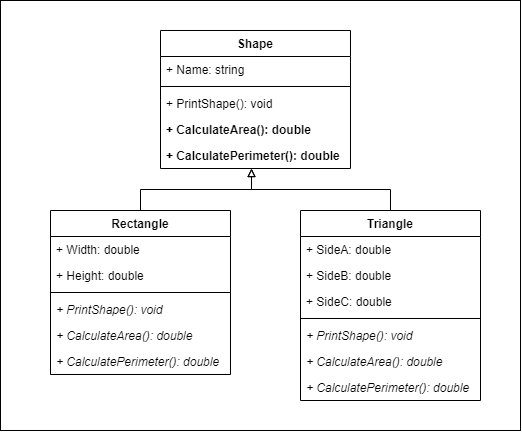

The diagram above was exported from draw.io. Its source (the exported page's mxGraphModel, read from the mxfile embedded in the PNG):
<mxGraphModel dx="1185" dy="718" grid="1" gridSize="10" guides="1" tooltips="1" connect="1" arrows="1" fold="1" page="1" pageScale="1" pageWidth="850" pageHeight="1100" math="0" shadow="0">
  <root>
    <mxCell id="HbZGfbKKVRD8Fgeyd59J-0" />
    <mxCell id="HbZGfbKKVRD8Fgeyd59J-1" parent="HbZGfbKKVRD8Fgeyd59J-0" />
    <mxCell id="qZkByRc4VwDaeRwzukti-1" value="" style="rounded=0;whiteSpace=wrap;html=1;fontSize=11;" vertex="1" parent="HbZGfbKKVRD8Fgeyd59J-1">
      <mxGeometry x="160" y="160" width="520" height="430" as="geometry" />
    </mxCell>
    <mxCell id="HbZGfbKKVRD8Fgeyd59J-7" value="" style="edgeStyle=orthogonalEdgeStyle;rounded=0;orthogonalLoop=1;jettySize=auto;html=1;exitX=0.479;exitY=1.004;exitDx=0;exitDy=0;startArrow=block;startFill=0;endArrow=none;endFill=0;fontSize=11;entryX=0.5;entryY=0;entryDx=0;entryDy=0;exitPerimeter=0;" edge="1" parent="HbZGfbKKVRD8Fgeyd59J-1" source="HbZGfbKKVRD8Fgeyd59J-26" target="HbZGfbKKVRD8Fgeyd59J-32">
      <mxGeometry relative="1" as="geometry" />
    </mxCell>
    <mxCell id="HbZGfbKKVRD8Fgeyd59J-8" value="" style="edgeStyle=orthogonalEdgeStyle;rounded=0;orthogonalLoop=1;jettySize=auto;html=1;exitX=0.479;exitY=1;exitDx=0;exitDy=0;startArrow=block;startFill=0;endArrow=none;endFill=0;jumpSize=6;exitPerimeter=0;" edge="1" parent="HbZGfbKKVRD8Fgeyd59J-1" source="HbZGfbKKVRD8Fgeyd59J-26" target="HbZGfbKKVRD8Fgeyd59J-17">
      <mxGeometry relative="1" as="geometry" />
    </mxCell>
    <mxCell id="HbZGfbKKVRD8Fgeyd59J-9" value="Shape" style="swimlane;fontStyle=1;align=center;verticalAlign=top;childLayout=stackLayout;horizontal=1;startSize=26;horizontalStack=0;resizeParent=1;resizeParentMax=0;resizeLast=0;collapsible=1;marginBottom=0;" vertex="1" parent="HbZGfbKKVRD8Fgeyd59J-1">
      <mxGeometry x="320" y="190" width="190" height="138" as="geometry" />
    </mxCell>
    <mxCell id="HbZGfbKKVRD8Fgeyd59J-10" value="+ Name: string" style="text;strokeColor=none;fillColor=none;align=left;verticalAlign=top;spacingLeft=4;spacingRight=4;overflow=hidden;rotatable=0;points=[[0,0.5],[1,0.5]];portConstraint=eastwest;" vertex="1" parent="HbZGfbKKVRD8Fgeyd59J-9">
      <mxGeometry y="26" width="190" height="26" as="geometry" />
    </mxCell>
    <mxCell id="HbZGfbKKVRD8Fgeyd59J-11" value="" style="line;strokeWidth=1;fillColor=none;align=left;verticalAlign=middle;spacingTop=-1;spacingLeft=3;spacingRight=3;rotatable=0;labelPosition=right;points=[];portConstraint=eastwest;" vertex="1" parent="HbZGfbKKVRD8Fgeyd59J-9">
      <mxGeometry y="52" width="190" height="8" as="geometry" />
    </mxCell>
    <mxCell id="HbZGfbKKVRD8Fgeyd59J-21" value="+ PrintShape(): void" style="text;strokeColor=none;fillColor=none;align=left;verticalAlign=top;spacingLeft=4;spacingRight=4;overflow=hidden;rotatable=0;points=[[0,0.5],[1,0.5]];portConstraint=eastwest;" vertex="1" parent="HbZGfbKKVRD8Fgeyd59J-9">
      <mxGeometry y="60" width="190" height="26" as="geometry" />
    </mxCell>
    <mxCell id="HbZGfbKKVRD8Fgeyd59J-12" value="+ CalculateArea(): double" style="text;strokeColor=none;fillColor=none;align=left;verticalAlign=top;spacingLeft=4;spacingRight=4;overflow=hidden;rotatable=0;points=[[0,0.5],[1,0.5]];portConstraint=eastwest;fontStyle=1" vertex="1" parent="HbZGfbKKVRD8Fgeyd59J-9">
      <mxGeometry y="86" width="190" height="26" as="geometry" />
    </mxCell>
    <mxCell id="HbZGfbKKVRD8Fgeyd59J-26" value="+ CalculatePerimeter(): double" style="text;strokeColor=none;fillColor=none;align=left;verticalAlign=top;spacingLeft=4;spacingRight=4;overflow=hidden;rotatable=0;points=[[0,0.5],[1,0.5]];portConstraint=eastwest;fontStyle=1" vertex="1" parent="HbZGfbKKVRD8Fgeyd59J-9">
      <mxGeometry y="112" width="190" height="26" as="geometry" />
    </mxCell>
    <mxCell id="HbZGfbKKVRD8Fgeyd59J-17" value="Triangle" style="swimlane;fontStyle=1;align=center;verticalAlign=top;childLayout=stackLayout;horizontal=1;startSize=26;horizontalStack=0;resizeParent=1;resizeParentMax=0;resizeLast=0;collapsible=1;marginBottom=0;" vertex="1" parent="HbZGfbKKVRD8Fgeyd59J-1">
      <mxGeometry x="460" y="370" width="180" height="190" as="geometry" />
    </mxCell>
    <mxCell id="HbZGfbKKVRD8Fgeyd59J-18" value="+ SideA: double" style="text;strokeColor=none;fillColor=none;align=left;verticalAlign=top;spacingLeft=4;spacingRight=4;overflow=hidden;rotatable=0;points=[[0,0.5],[1,0.5]];portConstraint=eastwest;" vertex="1" parent="HbZGfbKKVRD8Fgeyd59J-17">
      <mxGeometry y="26" width="180" height="26" as="geometry" />
    </mxCell>
    <mxCell id="HbZGfbKKVRD8Fgeyd59J-22" value="+ SideB: double" style="text;strokeColor=none;fillColor=none;align=left;verticalAlign=top;spacingLeft=4;spacingRight=4;overflow=hidden;rotatable=0;points=[[0,0.5],[1,0.5]];portConstraint=eastwest;" vertex="1" parent="HbZGfbKKVRD8Fgeyd59J-17">
      <mxGeometry y="52" width="180" height="26" as="geometry" />
    </mxCell>
    <mxCell id="HbZGfbKKVRD8Fgeyd59J-25" value="+ SideC: double" style="text;strokeColor=none;fillColor=none;align=left;verticalAlign=top;spacingLeft=4;spacingRight=4;overflow=hidden;rotatable=0;points=[[0,0.5],[1,0.5]];portConstraint=eastwest;" vertex="1" parent="HbZGfbKKVRD8Fgeyd59J-17">
      <mxGeometry y="78" width="180" height="26" as="geometry" />
    </mxCell>
    <mxCell id="HbZGfbKKVRD8Fgeyd59J-19" value="" style="line;strokeWidth=1;fillColor=none;align=left;verticalAlign=middle;spacingTop=-1;spacingLeft=3;spacingRight=3;rotatable=0;labelPosition=right;points=[];portConstraint=eastwest;" vertex="1" parent="HbZGfbKKVRD8Fgeyd59J-17">
      <mxGeometry y="104" width="180" height="8" as="geometry" />
    </mxCell>
    <mxCell id="qZkByRc4VwDaeRwzukti-0" value="+ PrintShape(): void" style="text;strokeColor=none;fillColor=none;align=left;verticalAlign=top;spacingLeft=4;spacingRight=4;overflow=hidden;rotatable=0;points=[[0,0.5],[1,0.5]];portConstraint=eastwest;fontStyle=2" vertex="1" parent="HbZGfbKKVRD8Fgeyd59J-17">
      <mxGeometry y="112" width="180" height="26" as="geometry" />
    </mxCell>
    <mxCell id="HbZGfbKKVRD8Fgeyd59J-31" value="+ CalculateArea(): double" style="text;strokeColor=none;fillColor=none;align=left;verticalAlign=top;spacingLeft=4;spacingRight=4;overflow=hidden;rotatable=0;points=[[0,0.5],[1,0.5]];portConstraint=eastwest;fontStyle=2" vertex="1" parent="HbZGfbKKVRD8Fgeyd59J-17">
      <mxGeometry y="138" width="180" height="26" as="geometry" />
    </mxCell>
    <mxCell id="HbZGfbKKVRD8Fgeyd59J-30" value="+ CalculatePerimeter(): double" style="text;strokeColor=none;fillColor=none;align=left;verticalAlign=top;spacingLeft=4;spacingRight=4;overflow=hidden;rotatable=0;points=[[0,0.5],[1,0.5]];portConstraint=eastwest;fontStyle=2" vertex="1" parent="HbZGfbKKVRD8Fgeyd59J-17">
      <mxGeometry y="164" width="180" height="26" as="geometry" />
    </mxCell>
    <mxCell id="HbZGfbKKVRD8Fgeyd59J-32" value="Rectangle" style="swimlane;fontStyle=1;align=center;verticalAlign=top;childLayout=stackLayout;horizontal=1;startSize=26;horizontalStack=0;resizeParent=1;resizeParentMax=0;resizeLast=0;collapsible=1;marginBottom=0;" vertex="1" parent="HbZGfbKKVRD8Fgeyd59J-1">
      <mxGeometry x="210" y="370" width="180" height="164" as="geometry" />
    </mxCell>
    <mxCell id="HbZGfbKKVRD8Fgeyd59J-33" value="+ Width: double" style="text;strokeColor=none;fillColor=none;align=left;verticalAlign=top;spacingLeft=4;spacingRight=4;overflow=hidden;rotatable=0;points=[[0,0.5],[1,0.5]];portConstraint=eastwest;" vertex="1" parent="HbZGfbKKVRD8Fgeyd59J-32">
      <mxGeometry y="26" width="180" height="26" as="geometry" />
    </mxCell>
    <mxCell id="HbZGfbKKVRD8Fgeyd59J-38" value="+ Height: double" style="text;strokeColor=none;fillColor=none;align=left;verticalAlign=top;spacingLeft=4;spacingRight=4;overflow=hidden;rotatable=0;points=[[0,0.5],[1,0.5]];portConstraint=eastwest;" vertex="1" parent="HbZGfbKKVRD8Fgeyd59J-32">
      <mxGeometry y="52" width="180" height="26" as="geometry" />
    </mxCell>
    <mxCell id="HbZGfbKKVRD8Fgeyd59J-34" value="" style="line;strokeWidth=1;fillColor=none;align=left;verticalAlign=middle;spacingTop=-1;spacingLeft=3;spacingRight=3;rotatable=0;labelPosition=right;points=[];portConstraint=eastwest;" vertex="1" parent="HbZGfbKKVRD8Fgeyd59J-32">
      <mxGeometry y="78" width="180" height="8" as="geometry" />
    </mxCell>
    <mxCell id="HbZGfbKKVRD8Fgeyd59J-35" value="+ PrintShape(): void" style="text;strokeColor=none;fillColor=none;align=left;verticalAlign=top;spacingLeft=4;spacingRight=4;overflow=hidden;rotatable=0;points=[[0,0.5],[1,0.5]];portConstraint=eastwest;fontStyle=2" vertex="1" parent="HbZGfbKKVRD8Fgeyd59J-32">
      <mxGeometry y="86" width="180" height="26" as="geometry" />
    </mxCell>
    <mxCell id="HbZGfbKKVRD8Fgeyd59J-36" value="+ CalculateArea(): double" style="text;strokeColor=none;fillColor=none;align=left;verticalAlign=top;spacingLeft=4;spacingRight=4;overflow=hidden;rotatable=0;points=[[0,0.5],[1,0.5]];portConstraint=eastwest;fontStyle=2" vertex="1" parent="HbZGfbKKVRD8Fgeyd59J-32">
      <mxGeometry y="112" width="180" height="26" as="geometry" />
    </mxCell>
    <mxCell id="HbZGfbKKVRD8Fgeyd59J-37" value="+ CalculatePerimeter(): double" style="text;strokeColor=none;fillColor=none;align=left;verticalAlign=top;spacingLeft=4;spacingRight=4;overflow=hidden;rotatable=0;points=[[0,0.5],[1,0.5]];portConstraint=eastwest;fontStyle=2" vertex="1" parent="HbZGfbKKVRD8Fgeyd59J-32">
      <mxGeometry y="138" width="180" height="26" as="geometry" />
    </mxCell>
  </root>
</mxGraphModel>